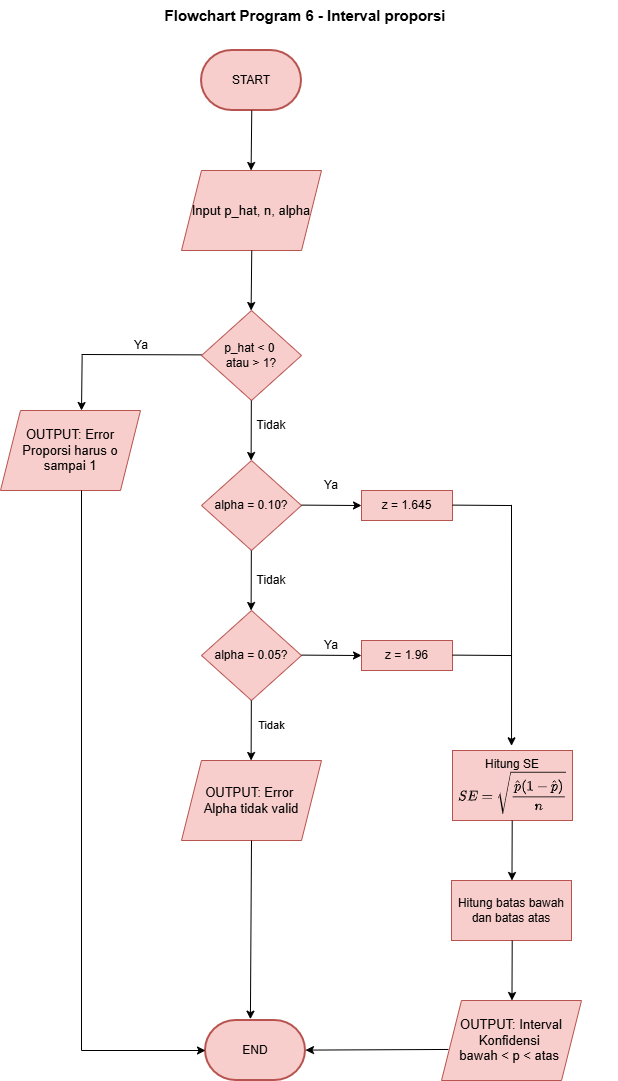

The diagram above was exported from draw.io. Its source (the exported page's mxGraphModel, read from the mxfile embedded in the PNG):
<mxGraphModel dx="1290" dy="752" grid="1" gridSize="10" guides="1" tooltips="1" connect="1" arrows="1" fold="1" page="1" pageScale="1" pageWidth="827" pageHeight="1169" math="1" shadow="0">
  <root>
    <mxCell id="0" />
    <mxCell id="1" parent="0" />
    <mxCell id="TE1EWclRfJ_qxRpQUWan-2" parent="1" style="strokeWidth=2;html=1;shape=mxgraph.flowchart.terminator;whiteSpace=wrap;fillColor=#f8cecc;strokeColor=#b85450;" value="START" vertex="1">
      <mxGeometry height="60" width="100" x="310" y="70" as="geometry" />
    </mxCell>
    <mxCell id="TE1EWclRfJ_qxRpQUWan-3" parent="1" style="text;html=1;whiteSpace=wrap;strokeColor=none;fillColor=none;align=center;verticalAlign=middle;rounded=0;fontSize=15;" value="&lt;b&gt;Flowchart Program 6 - Interval proporsi&lt;/b&gt;" vertex="1">
      <mxGeometry height="30" width="330" x="249" y="20" as="geometry" />
    </mxCell>
    <mxCell id="TE1EWclRfJ_qxRpQUWan-4" edge="1" parent="1" style="endArrow=classic;html=1;rounded=0;" value="">
      <mxGeometry height="50" relative="1" width="50" as="geometry">
        <mxPoint x="360.26" y="130" as="sourcePoint" />
        <mxPoint x="359.6" y="190" as="targetPoint" />
      </mxGeometry>
    </mxCell>
    <mxCell id="TE1EWclRfJ_qxRpQUWan-5" parent="1" style="shape=parallelogram;perimeter=parallelogramPerimeter;whiteSpace=wrap;html=1;fixedSize=1;fillColor=#f8cecc;strokeColor=#b85450;" value="&lt;font style=&quot;font-size: 13px;&quot;&gt;Input p_hat, n, alpha&lt;/font&gt;" vertex="1">
      <mxGeometry height="80" width="140" x="290" y="190" as="geometry" />
    </mxCell>
    <mxCell id="TE1EWclRfJ_qxRpQUWan-6" parent="1" style="rhombus;whiteSpace=wrap;html=1;fillColor=#f8cecc;strokeColor=#b85450;" value="p_hat &amp;lt; 0&amp;nbsp;&lt;div&gt;atau &amp;gt; 1?&lt;/div&gt;" vertex="1">
      <mxGeometry height="90" width="100" x="310" y="330" as="geometry" />
    </mxCell>
    <mxCell id="TE1EWclRfJ_qxRpQUWan-7" edge="1" parent="1" style="endArrow=classic;html=1;rounded=0;" value="">
      <mxGeometry height="50" relative="1" width="50" as="geometry">
        <mxPoint x="360.25999999999993" y="270" as="sourcePoint" />
        <mxPoint x="359.59999999999997" y="330" as="targetPoint" />
      </mxGeometry>
    </mxCell>
    <mxCell id="TE1EWclRfJ_qxRpQUWan-9" edge="1" parent="1" style="endArrow=classic;html=1;rounded=0;" value="">
      <mxGeometry height="50" relative="1" width="50" as="geometry">
        <mxPoint x="359.8399999999999" y="420" as="sourcePoint" />
        <mxPoint x="359.6" y="480" as="targetPoint" />
      </mxGeometry>
    </mxCell>
    <mxCell id="TE1EWclRfJ_qxRpQUWan-11" parent="1" style="rhombus;whiteSpace=wrap;html=1;fillColor=#f8cecc;strokeColor=#b85450;" value="alpha = 0.10?" vertex="1">
      <mxGeometry height="90" width="100" x="310" y="480" as="geometry" />
    </mxCell>
    <mxCell id="TE1EWclRfJ_qxRpQUWan-14" parent="1" style="rounded=0;whiteSpace=wrap;html=1;fillColor=#f8cecc;strokeColor=#b85450;" value="z = 1.645" vertex="1">
      <mxGeometry height="30" width="91" x="470" y="510" as="geometry" />
    </mxCell>
    <mxCell id="TE1EWclRfJ_qxRpQUWan-15" parent="1" style="rhombus;whiteSpace=wrap;html=1;fillColor=#f8cecc;strokeColor=#b85450;" value="alpha = 0.05?" vertex="1">
      <mxGeometry height="90" width="100" x="310" y="630" as="geometry" />
    </mxCell>
    <mxCell id="TE1EWclRfJ_qxRpQUWan-16" edge="1" parent="1" style="endArrow=classic;html=1;rounded=0;" value="">
      <mxGeometry height="50" relative="1" width="50" as="geometry">
        <mxPoint x="409.99999999999994" y="524.6" as="sourcePoint" />
        <mxPoint x="470" y="525.03" as="targetPoint" />
      </mxGeometry>
    </mxCell>
    <mxCell id="TE1EWclRfJ_qxRpQUWan-17" edge="1" parent="1" style="endArrow=classic;html=1;rounded=0;" value="">
      <mxGeometry height="50" relative="1" width="50" as="geometry">
        <mxPoint x="359.8399999999999" y="570" as="sourcePoint" />
        <mxPoint x="359.6" y="630" as="targetPoint" />
      </mxGeometry>
    </mxCell>
    <mxCell id="TE1EWclRfJ_qxRpQUWan-18" edge="1" parent="1" style="endArrow=classic;html=1;rounded=0;" value="">
      <mxGeometry height="50" relative="1" width="50" as="geometry">
        <mxPoint x="359.8399999999999" y="720" as="sourcePoint" />
        <mxPoint x="359.6" y="780" as="targetPoint" />
      </mxGeometry>
    </mxCell>
    <mxCell id="TE1EWclRfJ_qxRpQUWan-54" connectable="0" parent="TE1EWclRfJ_qxRpQUWan-18" style="edgeLabel;html=1;align=center;verticalAlign=middle;resizable=0;points=[];" value="Tidak" vertex="1">
      <mxGeometry relative="1" x="-0.1917" y="12" as="geometry">
        <mxPoint x="8" as="offset" />
      </mxGeometry>
    </mxCell>
    <mxCell id="TE1EWclRfJ_qxRpQUWan-19" edge="1" parent="1" style="endArrow=classic;html=1;rounded=0;" value="">
      <mxGeometry height="50" relative="1" width="50" as="geometry">
        <mxPoint x="410" y="674.6" as="sourcePoint" />
        <mxPoint x="470.00000000000006" y="675.03" as="targetPoint" />
      </mxGeometry>
    </mxCell>
    <mxCell id="TE1EWclRfJ_qxRpQUWan-20" parent="1" style="rounded=0;whiteSpace=wrap;html=1;fillColor=#f8cecc;strokeColor=#b85450;" value="z = 1.96" vertex="1">
      <mxGeometry height="30" width="91" x="470" y="660" as="geometry" />
    </mxCell>
    <mxCell id="TE1EWclRfJ_qxRpQUWan-24" edge="1" parent="1" style="endArrow=none;html=1;rounded=0;" value="">
      <mxGeometry height="50" relative="1" width="50" as="geometry">
        <mxPoint x="561" y="524.6000000000001" as="sourcePoint" />
        <mxPoint x="620" y="525.0300000000001" as="targetPoint" />
      </mxGeometry>
    </mxCell>
    <mxCell id="TE1EWclRfJ_qxRpQUWan-25" edge="1" parent="1" style="endArrow=none;html=1;rounded=0;" value="">
      <mxGeometry height="50" relative="1" width="50" as="geometry">
        <mxPoint x="561" y="674.6" as="sourcePoint" />
        <mxPoint x="620" y="675.03" as="targetPoint" />
      </mxGeometry>
    </mxCell>
    <mxCell id="TE1EWclRfJ_qxRpQUWan-26" edge="1" parent="1" style="endArrow=classic;html=1;rounded=0;entryX=0.492;entryY=-0.067;entryDx=0;entryDy=0;entryPerimeter=0;" target="TE1EWclRfJ_qxRpQUWan-33" value="">
      <mxGeometry height="50" relative="1" width="50" as="geometry">
        <mxPoint x="620" y="524.38" as="sourcePoint" />
        <mxPoint x="620" y="761.6666412353516" as="targetPoint" />
      </mxGeometry>
    </mxCell>
    <mxCell id="TE1EWclRfJ_qxRpQUWan-27" edge="1" parent="1" style="endArrow=none;html=1;rounded=0;" value="">
      <mxGeometry height="50" relative="1" width="50" as="geometry">
        <mxPoint x="190" y="374" as="sourcePoint" />
        <mxPoint x="310" y="374.38" as="targetPoint" />
      </mxGeometry>
    </mxCell>
    <mxCell id="TE1EWclRfJ_qxRpQUWan-28" edge="1" parent="1" style="endArrow=classic;html=1;rounded=0;" value="">
      <mxGeometry height="50" relative="1" width="50" as="geometry">
        <mxPoint x="190.65999999999997" y="374.76" as="sourcePoint" />
        <mxPoint x="190" y="430" as="targetPoint" />
      </mxGeometry>
    </mxCell>
    <mxCell id="TE1EWclRfJ_qxRpQUWan-31" parent="1" style="shape=parallelogram;perimeter=parallelogramPerimeter;whiteSpace=wrap;html=1;fixedSize=1;fillColor=#f8cecc;strokeColor=#b85450;" value="&lt;font style=&quot;font-size: 13px;&quot;&gt;OUTPUT: Error Proporsi harus o sampai 1&lt;/font&gt;" vertex="1">
      <mxGeometry height="80" width="140" x="109" y="430" as="geometry" />
    </mxCell>
    <mxCell id="TE1EWclRfJ_qxRpQUWan-32" parent="1" style="shape=parallelogram;perimeter=parallelogramPerimeter;whiteSpace=wrap;html=1;fixedSize=1;fillColor=#f8cecc;strokeColor=#b85450;" value="&lt;font style=&quot;font-size: 13px;&quot;&gt;OUTPUT: Error&amp;nbsp;&lt;/font&gt;&lt;div&gt;&lt;font style=&quot;font-size: 13px;&quot;&gt;Alpha tidak valid&lt;/font&gt;&lt;/div&gt;" vertex="1">
      <mxGeometry height="80" width="140" x="290" y="780" as="geometry" />
    </mxCell>
    <mxCell id="TE1EWclRfJ_qxRpQUWan-33" parent="1" style="rounded=0;whiteSpace=wrap;html=1;fillColor=#f8cecc;strokeColor=#b85450;" value="" vertex="1">
      <mxGeometry height="70" width="120" x="561" y="770" as="geometry" />
    </mxCell>
    <mxCell id="TE1EWclRfJ_qxRpQUWan-34" parent="1" style="text;html=1;whiteSpace=wrap;strokeColor=none;fillColor=none;align=center;verticalAlign=middle;rounded=0;" value="Hitung SE&lt;div&gt;&lt;svg xmlns=&quot;http://www.w3.org/2000/svg&quot; width=&quot;17.441ex&quot; height=&quot;6.923ex&quot; role=&quot;img&quot; viewBox=&quot;0 -2086.8 7709 3060&quot; xmlns:xlink=&quot;http://www.w3.org/1999/xlink&quot; style=&quot;vertical-align: -2.202ex;&quot;&gt;&lt;defs&gt;&lt;path id=&quot;MJX-6-TEX-I-1D446&quot; d=&quot;M553 520C553 507 550 485 550 475C549 471 549 467 549 465C549 457 554 456 569 456C582 456 582 456 585 459C590 464 645 690 645 698C645 705 639 705 632 705C628 705 625 704 623 704C611 692 566 640 564 640C536 683 491 704 418 704L407 704C406 704 400 704 396 703C348 696 305 676 273 648C221 610 176 530 176 462C176 391 216 339 273 322C278 319 408 285 414 284C445 270 466 243 466 197C466 186 466 174 464 166C450 98 394 40 332 26C325 25 317 24 308 24C212 24 147 64 142 153C142 172 143 184 147 204C151 223 149 221 143 227L130 227C115 227 112 226 110 221C108 213 52-11 52-14C52-19 58-22 65-22C70-22 72-22 75-20C77-19 91-4 106 13L134 44L144 33C179-2 228-22 298-22C312-22 326-21 332-20C422-1 488 55 526 131C536 150 542 166 546 186C551 205 554 224 554 242C554 295 533 342 494 370C485 376 466 387 456 390C450 392 324 424 319 427C286 437 263 468 263 510C263 597 350 662 419 662C507 662 553 609 553 520Z&quot;&gt;&lt;/path&gt;&lt;path id=&quot;MJX-6-TEX-I-1D438&quot; d=&quot;M698 450C698 444 700 444 705 440L717 440C731 440 735 441 737 447C738 450 764 662 764 669C764 674 760 677 757 680L203 680C196 676 197 675 193 659C188 641 190 641 197 634L228 634C255 633 276 631 281 629C284 629 285 626 285 622C285 616 147 68 144 61C140 54 135 51 125 49C114 48 88 46 65 46C39 46 39 46 34 25C32 17 31 13 31 11C31 9 32 8 33 6C36 0 12 0 322 0C596 0 605 0 608 2C613 7 718 261 718 261C718 264 715 270 712 272C708 274 687 274 683 272C680 270 680 270 670 248C620 127 584 82 518 61C478 47 456 46 334 46C244 47 243 47 243 52C243 55 305 304 312 330L364 330C429 330 446 329 462 322C477 316 482 306 482 285C482 273 481 262 475 240C471 223 471 219 476 216C479 213 480 213 492 213C505 213 505 213 508 216C511 218 512 222 544 351L577 483C572 490 574 493 557 493C534 493 538 490 534 472C529 455 524 439 519 429C496 377 456 376 381 376L372 376C347 376 324 377 324 377C324 379 384 618 386 622C388 627 391 630 396 632C401 633 410 633 485 634C588 634 610 633 638 627C688 615 704 585 704 528C704 512 698 470 698 450Z&quot;&gt;&lt;/path&gt;&lt;path id=&quot;MJX-6-TEX-N-3D&quot; d=&quot;M56 347C56 335 62 330 72 327L390 327L708 328C715 332 722 336 722 347C722 358 715 363 707 367L70 367C62 363 56 358 56 347M56 153C56 142 62 137 70 133L707 133C715 137 722 142 722 153C722 165 714 168 708 173L72 173C62 170 56 165 56 153Z&quot;&gt;&lt;/path&gt;&lt;path id=&quot;MJX-6-TEX-S4-221A&quot; d=&quot;M983 1739C981 1734 941 1526 727 384L473-963C472-961 425-689 369-357C312-26 265 246 264 247L187 96L111-57L137-83L201 44L312-601C373-956 424-1247 424-1248C424-1250 426-1250 436-1250C450-1250 457-1249 460-1241C465-1236 1020 1726 1020 1733C1019 1742 1010 1750 1001 1750C993 1750 986 1745 983 1739Z&quot;&gt;&lt;/path&gt;&lt;path id=&quot;MJX-6-TEX-I-1D45D&quot; d=&quot;M29 278L43 278C62 278 59 278 63 287C81 356 93 384 111 398C117 403 124 405 131 405C152 405 156 387 156 364C156 360 156 355 155 350C152 333 37-128 33-136C29-145 24-147-6-148L-26-148L-30-151C-32-154-39-177-39-183C-39-188-35-191-32-194L-24-194C-5-192 29-192 65-192C101-192 139-194 172-194C186-194 187-190 191-175C196-155 194-156 188-148L163-148C135-147 118-149 118-138C118-137 159 34 161 36C161 36 185 7 210-4C224-9 230-10 249-10C268-10 279-9 297-4C374 20 445 91 478 179C490 214 497 248 497 281C497 368 451 424 383 440C377 441 368 442 358 442C348 442 339 441 333 440C295 431 268 413 240 387L230 378C218 415 185 442 134 442C109 442 97 434 81 418C63 400 49 374 36 334C30 316 23 290 23 287C23 284 27 280 29 278M411 325C411 298 407 275 393 219C379 161 370 133 356 107C333 61 296 26 252 26C227 26 205 41 191 67C187 74 180 95 178 102C178 105 183 126 204 212C219 271 232 320 232 322C233 323 236 328 240 332C270 372 305 397 338 404C341 404 346 405 350 405C395 405 411 372 411 325Z&quot;&gt;&lt;/path&gt;&lt;path id=&quot;MJX-6-TEX-N-2C6&quot; d=&quot;M112 560L125 546C136 533 139 531 140 532C141 533 166 554 195 580L250 627L303 581C335 553 355 535 361 531L387 560C387 561 317 629 257 686L249 694Z&quot;&gt;&lt;/path&gt;&lt;path id=&quot;MJX-6-TEX-N-28&quot; d=&quot;M333-241C333-237 332-236 322-226C217-115 167 37 167 250C167 463 217 615 322 726C332 736 333 737 333 741C333 743 332 745 330 747C327 750 327 750 315 750L302 750L274 726C205 663 153 575 123 473C103 403 94 342 94 250C94 39 160-122 274-226L302-250L315-250C328-250 333-249 333-241Z&quot;&gt;&lt;/path&gt;&lt;path id=&quot;MJX-6-TEX-N-31&quot; d=&quot;M416 0L427 0L427 46L401 46L368 46C338 46 317 47 303 61L302 361L302 660C296 665 298 666 285 666C276 666 275 666 273 663C268 658 251 645 242 640C205 617 158 604 102 602L83 602L83 556L102 556C140 557 176 564 205 575C209 577 212 578 213 578L213 61C206 56 201 50 189 49C178 47 143 46 114 46L88 46L88 0L100 0C117 3 225 3 257 3C289 3 399 3 416 0Z&quot;&gt;&lt;/path&gt;&lt;path id=&quot;MJX-6-TEX-N-2212&quot; d=&quot;M84 250C84 239 90 234 98 230L679 230C687 234 694 239 694 250C694 261 687 266 679 270L98 270C90 266 84 261 84 250Z&quot;&gt;&lt;/path&gt;&lt;path id=&quot;MJX-6-TEX-N-29&quot; d=&quot;M60 749C57 747 55 742 55 738C56 737 61 731 66 725C172 615 221 462 221 250C221 38 172-115 66-225C61-231 56-237 55-238C55-249 59-250 74-250L86-250L114-226C183-163 235-75 265 28C285 96 294 159 294 250C294 461 228 622 114 726L86 750L74 750C66 750 62 749 60 749Z&quot;&gt;&lt;/path&gt;&lt;path id=&quot;MJX-6-TEX-I-1D45B&quot; d=&quot;M108-11C125-11 143-1 151 16C154 22 161 46 189 157L222 291L229 303C263 361 301 392 348 402C356 404 362 404 374 404C411 404 423 383 423 345C423 332 422 317 420 307C412 265 394 208 364 129C352 97 350 96 350 73C350 51 362 28 374 14C390 0 411-10 439-10C458-10 466-9 482-1C527 24 559 70 576 130C578 137 580 142 580 145C580 154 574 153 560 153C544 153 542 152 540 145C526 93 494 26 444 26C430 26 427 35 427 52C427 70 430 83 445 123C474 200 493 260 500 298C502 308 503 323 503 336C503 407 453 442 382 442C318 442 278 414 243 378L232 367C231 367 231 368 231 369C231 372 224 390 220 397C205 423 176 442 135 442C128 442 122 441 118 440C69 429 41 367 26 308C23 298 21 288 21 287C21 284 25 280 27 278L41 278C56 278 58 279 60 284C60 285 63 295 66 305C72 329 81 356 87 368C98 390 109 405 129 405C147 405 153 388 153 366C153 358 153 348 152 343C146 308 74 40 74 17C74-1 91-11 108-11Z&quot;&gt;&lt;/path&gt;&lt;/defs&gt;&lt;g stroke=&quot;currentColor&quot; fill=&quot;currentColor&quot; stroke-width=&quot;0&quot; transform=&quot;scale(1,-1)&quot;&gt;&lt;g data-mml-node=&quot;math&quot; data-latex=&quot;SE = \sqrt{\frac{\hat{p}(1 - \hat{p})}{n}}&quot;&gt;&lt;g data-mml-node=&quot;mi&quot; data-latex=&quot;S&quot;&gt;&lt;use data-c=&quot;1D446&quot; xlink:href=&quot;#MJX-6-TEX-I-1D446&quot;&gt;&lt;/use&gt;&lt;/g&gt;&lt;g data-mml-node=&quot;mi&quot; data-latex=&quot;E&quot; transform=&quot;translate(645,0)&quot;&gt;&lt;use data-c=&quot;1D438&quot; xlink:href=&quot;#MJX-6-TEX-I-1D438&quot;&gt;&lt;/use&gt;&lt;/g&gt;&lt;g data-mml-node=&quot;mo&quot; data-latex=&quot;=&quot; transform=&quot;translate(1686.8,0)&quot;&gt;&lt;use data-c=&quot;3D&quot; xlink:href=&quot;#MJX-6-TEX-N-3D&quot;&gt;&lt;/use&gt;&lt;/g&gt;&lt;g data-mml-node=&quot;msqrt&quot; data-latex=&quot;\sqrt{\frac{\hat{p}(1 - \hat{p})}{n}}&quot; transform=&quot;translate(2742.6,0)&quot;&gt;&lt;g data-mml-node=&quot;mo&quot; transform=&quot;translate(0,276.7)&quot;&gt;&lt;use data-c=&quot;221A&quot; xlink:href=&quot;#MJX-6-TEX-S4-221A&quot;&gt;&lt;/use&gt;&lt;/g&gt;&lt;g transform=&quot;translate(1020,0)&quot;&gt;&lt;g data-mml-node=&quot;mfrac&quot; data-latex=&quot;\frac{\hat{p}(1 - \hat{p})}{n}&quot;&gt;&lt;g data-mml-node=&quot;mrow&quot; data-latex=&quot;\hat{p}(1 - \hat{p})&quot; transform=&quot;translate(220,710)&quot;&gt;&lt;g data-mml-node=&quot;TeXAtom&quot; data-latex=&quot;\hat{p}&quot; data-mjx-texclass=&quot;ORD&quot;&gt;&lt;g data-mml-node=&quot;mover&quot;&gt;&lt;g data-mml-node=&quot;mi&quot; data-latex=&quot;p&quot;&gt;&lt;use data-c=&quot;1D45D&quot; xlink:href=&quot;#MJX-6-TEX-I-1D45D&quot;&gt;&lt;/use&gt;&lt;/g&gt;&lt;g data-mml-node=&quot;mo&quot; transform=&quot;translate(251.5,16) translate(-250 0)&quot;&gt;&lt;use data-c=&quot;2C6&quot; xlink:href=&quot;#MJX-6-TEX-N-2C6&quot;&gt;&lt;/use&gt;&lt;/g&gt;&lt;/g&gt;&lt;/g&gt;&lt;g data-mml-node=&quot;mo&quot; data-latex=&quot;(&quot; transform=&quot;translate(503,0)&quot;&gt;&lt;use data-c=&quot;28&quot; xlink:href=&quot;#MJX-6-TEX-N-28&quot;&gt;&lt;/use&gt;&lt;/g&gt;&lt;g data-mml-node=&quot;mn&quot; data-latex=&quot;1&quot; transform=&quot;translate(892,0)&quot;&gt;&lt;use data-c=&quot;31&quot; xlink:href=&quot;#MJX-6-TEX-N-31&quot;&gt;&lt;/use&gt;&lt;/g&gt;&lt;g data-mml-node=&quot;mo&quot; data-latex=&quot;-&quot; transform=&quot;translate(1614.2,0)&quot;&gt;&lt;use data-c=&quot;2212&quot; xlink:href=&quot;#MJX-6-TEX-N-2212&quot;&gt;&lt;/use&gt;&lt;/g&gt;&lt;g data-mml-node=&quot;TeXAtom&quot; data-latex=&quot;\hat{p}&quot; data-mjx-texclass=&quot;ORD&quot; transform=&quot;translate(2614.4,0)&quot;&gt;&lt;g data-mml-node=&quot;mover&quot;&gt;&lt;g data-mml-node=&quot;mi&quot; data-latex=&quot;p&quot;&gt;&lt;use data-c=&quot;1D45D&quot; xlink:href=&quot;#MJX-6-TEX-I-1D45D&quot;&gt;&lt;/use&gt;&lt;/g&gt;&lt;g data-mml-node=&quot;mo&quot; transform=&quot;translate(251.5,16) translate(-250 0)&quot;&gt;&lt;use data-c=&quot;2C6&quot; xlink:href=&quot;#MJX-6-TEX-N-2C6&quot;&gt;&lt;/use&gt;&lt;/g&gt;&lt;/g&gt;&lt;/g&gt;&lt;g data-mml-node=&quot;mo&quot; data-latex=&quot;)&quot; transform=&quot;translate(3117.4,0)&quot;&gt;&lt;use data-c=&quot;29&quot; xlink:href=&quot;#MJX-6-TEX-N-29&quot;&gt;&lt;/use&gt;&lt;/g&gt;&lt;/g&gt;&lt;g data-mml-node=&quot;mi&quot; data-latex=&quot;n&quot; transform=&quot;translate(1673.2,-686)&quot;&gt;&lt;use data-c=&quot;1D45B&quot; xlink:href=&quot;#MJX-6-TEX-I-1D45B&quot;&gt;&lt;/use&gt;&lt;/g&gt;&lt;rect width=&quot;3706.4&quot; height=&quot;60&quot; x=&quot;120&quot; y=&quot;220&quot;&gt;&lt;/rect&gt;&lt;/g&gt;&lt;/g&gt;&lt;rect width=&quot;3946.4&quot; height=&quot;60&quot; x=&quot;1020&quot; y=&quot;1966.7&quot;&gt;&lt;/rect&gt;&lt;/g&gt;&lt;/g&gt;&lt;/g&gt;&lt;/svg&gt;&lt;/div&gt;" vertex="1">
      <mxGeometry height="30" width="210" x="516" y="790" as="geometry" />
    </mxCell>
    <mxCell id="TE1EWclRfJ_qxRpQUWan-36" edge="1" parent="1" style="endArrow=classic;html=1;rounded=0;" value="">
      <mxGeometry height="50" relative="1" width="50" as="geometry">
        <mxPoint x="620.7099999999999" y="840" as="sourcePoint" />
        <mxPoint x="620.47" y="900" as="targetPoint" />
      </mxGeometry>
    </mxCell>
    <mxCell id="TE1EWclRfJ_qxRpQUWan-38" parent="1" style="rounded=0;whiteSpace=wrap;html=1;fillColor=#f8cecc;strokeColor=#b85450;" value="Hitung batas bawah dan batas atas" vertex="1">
      <mxGeometry height="60" width="120" x="560" y="900" as="geometry" />
    </mxCell>
    <mxCell id="TE1EWclRfJ_qxRpQUWan-39" edge="1" parent="1" style="endArrow=classic;html=1;rounded=0;" value="">
      <mxGeometry height="50" relative="1" width="50" as="geometry">
        <mxPoint x="620.7099999999999" y="960" as="sourcePoint" />
        <mxPoint x="620.47" y="1020" as="targetPoint" />
      </mxGeometry>
    </mxCell>
    <mxCell id="TE1EWclRfJ_qxRpQUWan-40" parent="1" style="shape=parallelogram;perimeter=parallelogramPerimeter;whiteSpace=wrap;html=1;fixedSize=1;fillColor=#f8cecc;strokeColor=#b85450;" value="&lt;span style=&quot;font-size: 13px;&quot;&gt;OUTPUT: Interval Konfidensi&amp;nbsp;&lt;/span&gt;&lt;div&gt;&lt;span style=&quot;font-size: 13px;&quot;&gt;bawah &amp;lt; p &amp;lt; atas&amp;nbsp;&lt;/span&gt;&lt;/div&gt;" vertex="1">
      <mxGeometry height="80" width="140" x="550" y="1020" as="geometry" />
    </mxCell>
    <mxCell id="TE1EWclRfJ_qxRpQUWan-41" edge="1" parent="1" style="endArrow=none;html=1;rounded=0;" value="">
      <mxGeometry height="50" relative="1" width="50" as="geometry">
        <mxPoint x="190" y="1070" as="sourcePoint" />
        <mxPoint x="190" y="510" as="targetPoint" />
      </mxGeometry>
    </mxCell>
    <mxCell id="TE1EWclRfJ_qxRpQUWan-45" edge="1" parent="1" source="TE1EWclRfJ_qxRpQUWan-32" style="endArrow=classic;html=1;rounded=0;exitX=0.5;exitY=1;exitDx=0;exitDy=0;entryX=0.449;entryY=-0.022;entryDx=0;entryDy=0;entryPerimeter=0;" target="TE1EWclRfJ_qxRpQUWan-46" value="">
      <mxGeometry height="50" relative="1" width="50" as="geometry">
        <mxPoint x="370" y="930" as="sourcePoint" />
        <mxPoint x="360" y="1020" as="targetPoint" />
      </mxGeometry>
    </mxCell>
    <mxCell id="TE1EWclRfJ_qxRpQUWan-46" parent="1" style="strokeWidth=2;html=1;shape=mxgraph.flowchart.terminator;whiteSpace=wrap;fillColor=#f8cecc;strokeColor=#b85450;" value="END" vertex="1">
      <mxGeometry height="60" width="100" x="314" y="1040" as="geometry" />
    </mxCell>
    <mxCell id="TE1EWclRfJ_qxRpQUWan-47" edge="1" parent="1" source="TE1EWclRfJ_qxRpQUWan-40" style="endArrow=classic;html=1;rounded=0;exitX=0.049;exitY=0.612;exitDx=0;exitDy=0;entryX=1;entryY=0.5;entryDx=0;entryDy=0;entryPerimeter=0;exitPerimeter=0;" value="">
      <mxGeometry height="50" relative="1" width="50" as="geometry">
        <mxPoint x="557" y="1070.3999999999999" as="sourcePoint" />
        <mxPoint x="414" y="1069.6" as="targetPoint" />
      </mxGeometry>
    </mxCell>
    <mxCell id="TE1EWclRfJ_qxRpQUWan-48" edge="1" parent="1" style="endArrow=classic;html=1;rounded=0;entryX=0;entryY=0.5;entryDx=0;entryDy=0;entryPerimeter=0;" target="TE1EWclRfJ_qxRpQUWan-46" value="">
      <mxGeometry height="50" relative="1" width="50" as="geometry">
        <mxPoint x="190" y="1070" as="sourcePoint" />
        <mxPoint x="310" y="1070" as="targetPoint" />
      </mxGeometry>
    </mxCell>
    <mxCell id="TE1EWclRfJ_qxRpQUWan-49" parent="1" style="text;html=1;whiteSpace=wrap;strokeColor=none;fillColor=none;align=center;verticalAlign=middle;rounded=0;" value="Ya" vertex="1">
      <mxGeometry height="30" width="60" x="220" y="350" as="geometry" />
    </mxCell>
    <mxCell id="TE1EWclRfJ_qxRpQUWan-50" parent="1" style="text;html=1;whiteSpace=wrap;strokeColor=none;fillColor=none;align=center;verticalAlign=middle;rounded=0;" value="Tidak" vertex="1">
      <mxGeometry height="30" width="60" x="350" y="430" as="geometry" />
    </mxCell>
    <mxCell id="TE1EWclRfJ_qxRpQUWan-51" parent="1" style="text;html=1;whiteSpace=wrap;strokeColor=none;fillColor=none;align=center;verticalAlign=middle;rounded=0;" value="Ya" vertex="1">
      <mxGeometry height="30" width="60" x="410" y="490" as="geometry" />
    </mxCell>
    <mxCell id="TE1EWclRfJ_qxRpQUWan-52" parent="1" style="text;html=1;whiteSpace=wrap;strokeColor=none;fillColor=none;align=center;verticalAlign=middle;rounded=0;" value="Tidak" vertex="1">
      <mxGeometry height="30" width="60" x="350" y="585" as="geometry" />
    </mxCell>
    <mxCell id="TE1EWclRfJ_qxRpQUWan-53" parent="1" style="text;html=1;whiteSpace=wrap;strokeColor=none;fillColor=none;align=center;verticalAlign=middle;rounded=0;" value="Ya" vertex="1">
      <mxGeometry height="30" width="60" x="410" y="650" as="geometry" />
    </mxCell>
  </root>
</mxGraphModel>